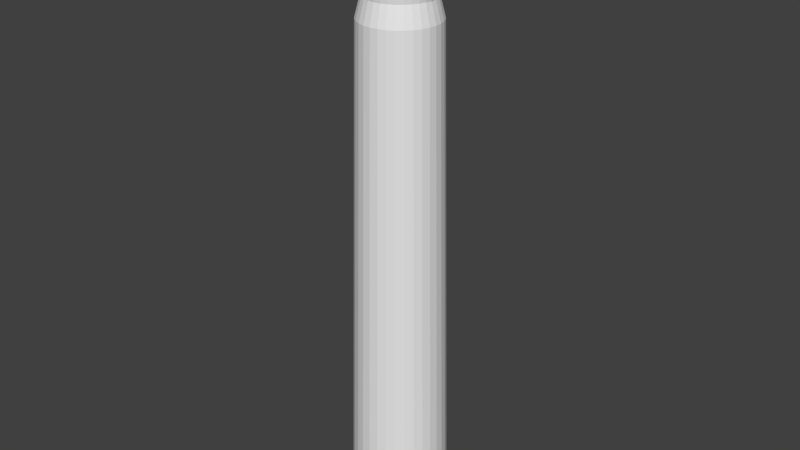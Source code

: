 # Source: office_marker_uv.blend  (saved by Blender 2.79.0; exported with 4.5.12 LTS)
import bpy
from mathutils import Matrix  # noqa: F401  (used for matrix-valued properties, if any)

bpy.ops.wm.read_factory_settings(use_empty=True)
scene = bpy.context.scene
scene.name = 'Scene'

# ---- collections
col_collection_5 = bpy.data.collections.new('Collection 5'); scene.collection.children.link(col_collection_5)

# ---- materials (node trees are filled in below, after node groups)
mat_material_004 = bpy.data.materials.new('Material.004')
mat_material_004.alpha_threshold = 0.0
mat_material_004.use_transparent_shadow = False
mat_material_004.roughness = 0.5

# ---- material node trees

# ---- world
world_world = bpy.data.worlds.new('World'); scene.world = world_world
world_world.color = (0.05088, 0.05088, 0.05088)
world_world.use_sun_shadow = False
world_world.sun_shadow_jitter_overblur = 0.0
world_world.cycles.sampling_method = 'MANUAL'

# ---- meshes
me_cylinder_002 = bpy.data.meshes.new('Cylinder.002')
me_cylinder_002.from_pydata([(0.0, 1.0, -1.2), (2.433e-08, 0.7951, 1.0), (0.1951, 0.9808, -1.2), (0.1551, 0.7799, 1.0), (0.3827, 0.9239, -1.2), (0.3043, 0.7346, 1.0), (0.5556, 0.8315, -1.2), (0.4418, 0.6611, 1.0), (0.7071, 0.7071, -1.2), (0.5622, 0.5622, 1.0), (0.8315, 0.5556, -1.2), (0.6611, 0.4417, 1.0), (0.9239, 0.3827, -1.2), (0.7346, 0.3043, 1.0), (0.9808, 0.1951, -1.2), (0.7799, 0.1551, 1.0), (1.0, 7.55e-08, -1.2), (0.7951, 1.184e-07, 1.0), (0.9808, -0.1951, -1.2), (0.7799, -0.1551, 1.0), (0.9239, -0.3827, -1.2), (0.7346, -0.3043, 1.0), (0.8315, -0.5556, -1.2), (0.6611, -0.4417, 1.0), (0.7071, -0.7071, -1.2), (0.5622, -0.5622, 1.0), (0.5556, -0.8315, -1.2), (0.4417, -0.6611, 1.0), (0.3827, -0.9239, -1.2), (0.3043, -0.7346, 1.0), (0.1951, -0.9808, -1.2), (0.1551, -0.7799, 1.0), (-3.258e-07, -1.0, -1.2), (-2.348e-07, -0.7951, 1.0), (-0.1951, -0.9808, -1.2), (-0.1551, -0.7799, 1.0), (-0.3827, -0.9239, -1.2), (-0.3043, -0.7346, 1.0), (-0.5556, -0.8315, -1.2), (-0.4418, -0.6611, 1.0), (-0.7071, -0.7071, -1.2), (-0.5622, -0.5622, 1.0), (-0.8315, -0.5556, -1.2), (-0.6611, -0.4417, 1.0), (-0.9239, -0.3827, -1.2), (-0.7346, -0.3043, 1.0), (-0.9808, -0.1951, -1.2), (-0.7799, -0.1551, 1.0), (-1.0, 9.656e-07, -1.2), (-0.7951, 8.262e-07, 1.0), (-0.9808, 0.1951, -1.2), (-0.7799, 0.1551, 1.0), (-0.9239, 0.3827, -1.2), (-0.7346, 0.3043, 1.0), (-0.8315, 0.5556, -1.2), (-0.6611, 0.4418, 1.0), (-0.7071, 0.7071, -1.2), (-0.5622, 0.5622, 1.0), (-0.5556, 0.8315, -1.2), (-0.4417, 0.6611, 1.0), (-0.3827, 0.9239, -1.2), (-0.3043, 0.7346, 1.0), (-0.1951, 0.9808, -1.2), (-0.1551, 0.7799, 1.0), (0.144, 0.7242, 1.047), (-8.255e-08, 0.7384, 1.047), (0.2826, 0.6822, 1.047), (0.4102, 0.6139, 1.047), (0.5221, 0.5221, 1.047), (0.6139, 0.4102, 1.047), (0.6822, 0.2826, 1.047), (0.7242, 0.144, 1.047), (0.7384, 1.314e-07, 1.047), (0.7242, -0.144, 1.047), (0.6822, -0.2826, 1.047), (0.6139, -0.4102, 1.047), (0.5221, -0.5221, 1.047), (0.4102, -0.6139, 1.047), (0.2826, -0.6822, 1.047), (0.144, -0.7242, 1.047), (-3.231e-07, -0.7384, 1.047), (-0.144, -0.7242, 1.047), (-0.2826, -0.6822, 1.047), (-0.4102, -0.6139, 1.047), (-0.5221, -0.5221, 1.047), (-0.6139, -0.4102, 1.047), (-0.6822, -0.2826, 1.047), (-0.7242, -0.144, 1.047), (-0.7384, 7.886e-07, 1.047), (-0.7242, 0.144, 1.047), (-0.6822, 0.2826, 1.047), (-0.6139, 0.4102, 1.047), (-0.5221, 0.5221, 1.047), (-0.4102, 0.6139, 1.047), (-0.2826, 0.6822, 1.047), (-0.144, 0.7242, 1.047), (0.1345, 0.6761, 1.084), (-1.179e-07, 0.6893, 1.084), (0.2638, 0.6368, 1.084), (0.383, 0.5731, 1.084), (0.4874, 0.4874, 1.084), (0.5731, 0.383, 1.084), (0.6368, 0.2638, 1.084), (0.6761, 0.1345, 1.084), (0.6893, 1.418e-07, 1.084), (0.6761, -0.1345, 1.087), (0.6368, -0.2638, 1.087), (0.5731, -0.383, 1.087), (0.4874, -0.4874, 1.087), (0.383, -0.5731, 1.087), (0.2638, -0.6368, 1.087), (0.1345, -0.6761, 1.087), (-3.425e-07, -0.6893, 1.087), (-0.1345, -0.6761, 1.087), (-0.2638, -0.6368, 1.087), (-0.383, -0.5731, 1.087), (-0.4874, -0.4874, 1.087), (-0.5731, -0.383, 1.087), (-0.6368, -0.2638, 1.087), (-0.6761, -0.1345, 1.087), (-0.6893, 7.554e-07, 1.084), (-0.6761, 0.1345, 1.084), (-0.6368, 0.2638, 1.084), (-0.5731, 0.383, 1.084), (-0.4874, 0.4874, 1.084), (-0.383, 0.5731, 1.084), (-0.2638, 0.6368, 1.084), (-0.1345, 0.6761, 1.084), (0.1604, 0.8062, 1.353), (5.937e-08, 0.822, 1.353), (0.3146, 0.7595, 1.353), (0.4567, 0.6835, 1.353), (0.5813, 0.5813, 1.353), (0.6835, 0.4567, 1.353), (0.7595, 0.3146, 1.353), (0.8062, 0.1604, 1.353), (0.822, 1.082e-07, 1.353), (0.8062, -0.1604, 1.356), (0.7595, -0.3146, 1.356), (0.6835, -0.4567, 1.356), (0.5813, -0.5813, 1.356), (0.4567, -0.6835, 1.356), (0.3146, -0.7595, 1.356), (0.1604, -0.8062, 1.356), (-2.085e-07, -0.822, 1.356), (-0.1604, -0.8062, 1.356), (-0.3146, -0.7595, 1.356), (-0.4567, -0.6835, 1.356), (-0.5813, -0.5813, 1.356), (-0.6835, -0.4567, 1.356), (-0.7595, -0.3146, 1.356), (-0.8062, -0.1604, 1.356), (-0.822, 8.399e-07, 1.353), (-0.8062, 0.1604, 1.353), (-0.7595, 0.3146, 1.353), (-0.6835, 0.4567, 1.353), (-0.5813, 0.5813, 1.353), (-0.4567, 0.6835, 1.353), (-0.3146, 0.7595, 1.353), (-0.1604, 0.8062, 1.353), (0.1604, 0.8062, 1.415), (5.937e-08, 0.822, 1.415), (0.3146, 0.7595, 1.418), (0.4567, 0.6835, 1.418), (0.5813, 0.5813, 1.418), (0.6835, 0.4567, 1.418), (0.7595, 0.3146, 1.418), (0.8062, 0.1604, 1.418), (0.822, 1.082e-07, 1.418), (0.8062, -0.1604, 1.418), (0.7595, -0.3146, 1.418), (0.6835, -0.4567, 1.418), (0.5813, -0.5813, 1.418), (0.4567, -0.6835, 1.418), (0.3146, -0.7595, 1.418), (0.1604, -0.8062, 1.418), (-2.085e-07, -0.822, 1.418), (-0.1604, -0.8062, 1.418), (-0.3146, -0.7595, 1.418), (-0.4567, -0.6835, 1.418), (-0.5813, -0.5813, 1.418), (-0.6835, -0.4567, 1.418), (-0.7595, -0.3146, 1.418), (-0.8062, -0.1604, 1.418), (-0.822, 8.399e-07, 1.418), (-0.8062, 0.1604, 1.418), (-0.7595, 0.3146, 1.418), (-0.6835, 0.4567, 1.418), (-0.5813, 0.5813, 1.418), (-0.4567, 0.6835, 1.418), (-0.3146, 0.7595, 1.418), (-0.1604, 0.8062, 1.415), (0.1429, 0.7183, 1.415), (6.402e-08, 0.7323, 1.415), (0.2803, 0.6766, 1.418), (0.4069, 0.6089, 1.418), (0.5178, 0.5178, 1.418), (0.6089, 0.4069, 1.418), (0.6766, 0.2803, 1.418), (0.7183, 0.1429, 1.418), (0.7323, 1.325e-07, 1.418), (0.7183, -0.1429, 1.418), (0.6766, -0.2803, 1.418), (0.6089, -0.4069, 1.418), (0.5178, -0.5178, 1.418), (0.4069, -0.6089, 1.418), (0.2803, -0.6766, 1.418), (0.1429, -0.7183, 1.418), (-1.746e-07, -0.7323, 1.418), (-0.1429, -0.7183, 1.418), (-0.2803, -0.6766, 1.418), (-0.4069, -0.6089, 1.418), (-0.5178, -0.5178, 1.418), (-0.6089, -0.4069, 1.418), (-0.6766, -0.2803, 1.418), (-0.7183, -0.1429, 1.418), (-0.7323, 7.844e-07, 1.418), (-0.7183, 0.1429, 1.418), (-0.6766, 0.2803, 1.418), (-0.6089, 0.4069, 1.418), (-0.5178, 0.5178, 1.418), (-0.4069, 0.6089, 1.418), (-0.2803, 0.6766, 1.418), (-0.1429, 0.7183, 1.415), (0.05321, 0.2675, 1.415), (6.826e-08, 0.2727, 1.415), (0.1044, 0.252, 1.418), (0.1515, 0.2268, 1.418), (0.1928, 0.1928, 1.418), (0.2268, 0.1515, 1.418), (0.252, 0.1044, 1.418), (0.2675, 0.05321, 1.418), (0.2727, 2.387e-07, 1.418), (0.2675, -0.05321, 1.418), (0.252, -0.1044, 1.418), (0.2268, -0.1515, 1.418), (0.1928, -0.1928, 1.418), (0.1515, -0.2268, 1.418), (0.1044, -0.252, 1.418), (0.05321, -0.2675, 1.418), (-2.06e-08, -0.2727, 1.418), (-0.05321, -0.2675, 1.418), (-0.1044, -0.252, 1.418), (-0.1515, -0.2268, 1.418), (-0.1928, -0.1928, 1.418), (-0.2268, -0.1515, 1.418), (-0.252, -0.1044, 1.418), (-0.2675, -0.05321, 1.418), (-0.2727, 4.815e-07, 1.418), (-0.2675, 0.05321, 1.418), (-0.252, 0.1044, 1.418), (-0.2268, 0.1515, 1.418), (-0.1928, 0.1928, 1.418), (-0.1515, 0.2268, 1.418), (-0.1044, 0.252, 1.418), (-0.05321, 0.2675, 1.415), (0.05321, 0.2675, 1.424), (1.055e-07, 0.2727, 1.424), (0.1044, 0.252, 1.424), (0.1515, 0.2268, 1.424), (0.1928, 0.1928, 1.424), (0.2268, 0.1515, 1.424), (0.252, 0.1044, 1.424), (0.2675, 0.05321, 1.424), (0.2727, 2.387e-07, 1.424), (0.2675, -0.05321, 1.427), (0.252, -0.1044, 1.427), (0.2268, -0.1515, 1.427), (0.1928, -0.1928, 1.427), (0.1515, -0.2268, 1.427), (0.1044, -0.252, 1.427), (0.05321, -0.2675, 1.427), (1.665e-08, -0.2727, 1.427), (-0.05321, -0.2675, 1.427), (-0.1044, -0.252, 1.427), (-0.1515, -0.2268, 1.427), (-0.1928, -0.1928, 1.427), (-0.2268, -0.1515, 1.427), (-0.252, -0.1044, 1.427), (-0.2675, -0.05321, 1.424), (-0.2727, 4.815e-07, 1.424), (-0.2675, 0.05321, 1.424), (-0.252, 0.1044, 1.424), (-0.2268, 0.1515, 1.424), (-0.1928, 0.1928, 1.424), (-0.1515, 0.2268, 1.424), (-0.1044, 0.252, 1.424), (-0.05321, 0.2675, 1.424), (0.05321, 0.2675, 1.485), (-1.553e-07, 0.2727, 1.485), (0.1044, 0.252, 1.485), (0.1515, 0.2268, 1.485), (0.1928, 0.1928, 1.485), (0.2268, 0.1515, 1.485), (0.252, 0.1044, 1.485), (0.2675, 0.05321, 1.485), (0.2727, 2.387e-07, 1.485), (0.2675, -0.05321, 1.485), (0.252, -0.1044, 1.485), (0.2268, -0.1515, 1.485), (0.1928, -0.1928, 1.485), (0.1515, -0.2268, 1.485), (0.1044, -0.252, 1.485), (0.05321, -0.2675, 1.485), (-2.441e-07, -0.2727, 1.485), (-0.05321, -0.2675, 1.485), (-0.1044, -0.252, 1.485), (-0.1515, -0.2268, 1.485), (-0.1928, -0.1928, 1.485), (-0.2268, -0.1515, 1.485), (-0.252, -0.1044, 1.485), (-0.2675, -0.05321, 1.485), (-0.2727, 4.815e-07, 1.485), (-0.2675, 0.05321, 1.485), (-0.252, 0.1044, 1.485), (-0.2268, 0.1515, 1.485), (-0.1928, 0.1928, 1.485), (-0.1515, 0.2268, 1.485), (-0.1044, 0.252, 1.485), (-0.05321, 0.2675, 1.485), (0.144, -0.7242, 1.047), (-3.231e-07, -0.7384, 1.047)], [], [(0, 1, 3, 2), (2, 3, 5, 4), (4, 5, 7, 6), (6, 7, 9, 8), (8, 9, 11, 10), (10, 11, 13, 12), (12, 13, 15, 14), (14, 15, 17, 16), (16, 17, 19, 18), (18, 19, 21, 20), (20, 21, 23, 22), (22, 23, 25, 24), (24, 25, 27, 26), (26, 27, 29, 28), (28, 29, 31, 30), (30, 31, 33, 32), (32, 33, 35, 34), (34, 35, 37, 36), (36, 37, 39, 38), (38, 39, 41, 40), (40, 41, 43, 42), (42, 43, 45, 44), (44, 45, 47, 46), (46, 47, 49, 48), (48, 49, 51, 50), (50, 51, 53, 52), (52, 53, 55, 54), (54, 55, 57, 56), (56, 57, 59, 58), (58, 59, 61, 60), (1, 63, 95, 65), (60, 61, 63, 62), (62, 63, 1, 0), (0, 2, 4, 6, 8, 10, 12, 14, 16, 18, 20, 22, 24, 26, 28, 30, 32, 34, 36, 38, 40, 42, 44, 46, 48, 50, 52, 54, 56, 58, 60, 62), (91, 90, 122, 123), (21, 19, 73, 74), (39, 37, 82, 83), (57, 55, 91, 92), (13, 11, 69, 70), (31, 29, 78, 320), (49, 47, 87, 88), (5, 3, 64, 66), (23, 21, 74, 75), (41, 39, 83, 84), (59, 57, 92, 93), (15, 13, 70, 71), (33, 31, 320, 321), (51, 49, 88, 89), (7, 5, 66, 67), (25, 23, 75, 76), (43, 41, 84, 85), (61, 59, 93, 94), (17, 15, 71, 72), (35, 33, 321, 81), (53, 51, 89, 90), (9, 7, 67, 68), (27, 25, 76, 77), (45, 43, 85, 86), (63, 61, 94, 95), (19, 17, 72, 73), (37, 35, 81, 82), (55, 53, 90, 91), (11, 9, 68, 69), (29, 27, 77, 78), (47, 45, 86, 87), (3, 1, 65, 64), (99, 98, 130, 131), (78, 77, 109, 110), (64, 65, 97, 96), (92, 91, 123, 124), (79, 78, 110, 111), (66, 64, 96, 98), (93, 92, 124, 125), (80, 79, 111, 112), (67, 66, 98, 99), (94, 93, 125, 126), (81, 80, 112, 113), (68, 67, 99, 100), (95, 94, 126, 127), (82, 81, 113, 114), (69, 68, 100, 101), (65, 95, 127, 97), (83, 82, 114, 115), (70, 69, 101, 102), (84, 83, 115, 116), (71, 70, 102, 103), (85, 84, 116, 117), (72, 71, 103, 104), (86, 85, 117, 118), (73, 72, 104, 105), (87, 86, 118, 119), (74, 73, 105, 106), (88, 87, 119, 120), (75, 74, 106, 107), (89, 88, 120, 121), (76, 75, 107, 108), (90, 89, 121, 122), (77, 76, 108, 109), (134, 133, 165, 166), (126, 125, 157, 158), (113, 112, 144, 145), (100, 99, 131, 132), (127, 126, 158, 159), (114, 113, 145, 146), (101, 100, 132, 133), (97, 127, 159, 129), (115, 114, 146, 147), (102, 101, 133, 134), (116, 115, 147, 148), (103, 102, 134, 135), (117, 116, 148, 149), (104, 103, 135, 136), (118, 117, 149, 150), (105, 104, 136, 137), (119, 118, 150, 151), (106, 105, 137, 138), (120, 119, 151, 152), (107, 106, 138, 139), (121, 120, 152, 153), (108, 107, 139, 140), (122, 121, 153, 154), (109, 108, 140, 141), (123, 122, 154, 155), (110, 109, 141, 142), (96, 97, 129, 128), (124, 123, 155, 156), (111, 110, 142, 143), (98, 96, 128, 130), (125, 124, 156, 157), (112, 111, 143, 144), (169, 168, 200, 201), (148, 147, 179, 180), (135, 134, 166, 167), (149, 148, 180, 181), (136, 135, 167, 168), (150, 149, 181, 182), (137, 136, 168, 169), (151, 150, 182, 183), (138, 137, 169, 170), (152, 151, 183, 184), (139, 138, 170, 171), (153, 152, 184, 185), (140, 139, 171, 172), (154, 153, 185, 186), (141, 140, 172, 173), (155, 154, 186, 187), (142, 141, 173, 174), (128, 129, 161, 160), (156, 155, 187, 188), (143, 142, 174, 175), (130, 128, 160, 162), (157, 156, 188, 189), (144, 143, 175, 176), (131, 130, 162, 163), (158, 157, 189, 190), (145, 144, 176, 177), (132, 131, 163, 164), (159, 158, 190, 191), (146, 145, 177, 178), (133, 132, 164, 165), (129, 159, 191, 161), (147, 146, 178, 179), (204, 203, 235, 236), (183, 182, 214, 215), (170, 169, 201, 202), (184, 183, 215, 216), (171, 170, 202, 203), (185, 184, 216, 217), (172, 171, 203, 204), (186, 185, 217, 218), (173, 172, 204, 205), (187, 186, 218, 219), (174, 173, 205, 206), (160, 161, 193, 192), (188, 187, 219, 220), (175, 174, 206, 207), (162, 160, 192, 194), (189, 188, 220, 221), (176, 175, 207, 208), (163, 162, 194, 195), (190, 189, 221, 222), (177, 176, 208, 209), (164, 163, 195, 196), (191, 190, 222, 223), (178, 177, 209, 210), (165, 164, 196, 197), (161, 191, 223, 193), (179, 178, 210, 211), (166, 165, 197, 198), (180, 179, 211, 212), (167, 166, 198, 199), (181, 180, 212, 213), (168, 167, 199, 200), (182, 181, 213, 214), (239, 238, 270, 271), (218, 217, 249, 250), (205, 204, 236, 237), (219, 218, 250, 251), (206, 205, 237, 238), (192, 193, 225, 224), (220, 219, 251, 252), (207, 206, 238, 239), (194, 192, 224, 226), (221, 220, 252, 253), (208, 207, 239, 240), (195, 194, 226, 227), (222, 221, 253, 254), (209, 208, 240, 241), (196, 195, 227, 228), (223, 222, 254, 255), (210, 209, 241, 242), (197, 196, 228, 229), (193, 223, 255, 225), (211, 210, 242, 243), (198, 197, 229, 230), (212, 211, 243, 244), (199, 198, 230, 231), (213, 212, 244, 245), (200, 199, 231, 232), (214, 213, 245, 246), (201, 200, 232, 233), (215, 214, 246, 247), (202, 201, 233, 234), (216, 215, 247, 248), (203, 202, 234, 235), (217, 216, 248, 249), (274, 273, 305, 306), (226, 224, 256, 258), (253, 252, 284, 285), (240, 239, 271, 272), (227, 226, 258, 259), (254, 253, 285, 286), (241, 240, 272, 273), (228, 227, 259, 260), (255, 254, 286, 287), (242, 241, 273, 274), (229, 228, 260, 261), (225, 255, 287, 257), (243, 242, 274, 275), (230, 229, 261, 262), (244, 243, 275, 276), (231, 230, 262, 263), (245, 244, 276, 277), (232, 231, 263, 264), (246, 245, 277, 278), (233, 232, 264, 265), (247, 246, 278, 279), (234, 233, 265, 266), (248, 247, 279, 280), (235, 234, 266, 267), (249, 248, 280, 281), (236, 235, 267, 268), (250, 249, 281, 282), (237, 236, 268, 269), (251, 250, 282, 283), (238, 237, 269, 270), (224, 225, 257, 256), (252, 251, 283, 284), (288, 289, 319, 318, 317, 316, 315, 314, 313, 312, 311, 310, 309, 308, 307, 306, 305, 304, 303, 302, 301, 300, 299, 298, 297, 296, 295, 294, 293, 292, 291, 290), (261, 260, 292, 293), (257, 287, 319, 289), (275, 274, 306, 307), (262, 261, 293, 294), (276, 275, 307, 308), (263, 262, 294, 295), (277, 276, 308, 309), (264, 263, 295, 296), (278, 277, 309, 310), (265, 264, 296, 297), (279, 278, 310, 311), (266, 265, 297, 298), (280, 279, 311, 312), (267, 266, 298, 299), (281, 280, 312, 313), (268, 267, 299, 300), (282, 281, 313, 314), (269, 268, 300, 301), (283, 282, 314, 315), (270, 269, 301, 302), (256, 257, 289, 288), (284, 283, 315, 316), (271, 270, 302, 303), (258, 256, 288, 290), (285, 284, 316, 317), (272, 271, 303, 304), (259, 258, 290, 291), (286, 285, 317, 318), (273, 272, 304, 305), (260, 259, 291, 292), (287, 286, 318, 319)])
_uv = me_cylinder_002.uv_layers.new(name='UVMap')
_uv.uv.foreach_set('vector', [0.414, 0.1023, 0.03473, 0.1023, 0.03473, 0.07259, 0.414, 0.07259, 0.414, 0.07259, 0.03473, 0.07259, 0.03473, 0.04326, 0.414, 0.04326, 0.414, 0.04326, 0.03473, 0.04326, 0.03473, 0.01453, 0.414, 0.01453, 0.414, 0.988, 0.03473, 0.988, 0.03473, 0.9604, 0.414, 0.9604, 0.414, 0.9604, 0.03473, 0.9604, 0.03473, 0.9316, 0.414, 0.9316, 0.414, 0.9316, 0.03473, 0.9316, 0.03473, 0.9023, 0.414, 0.9023, 0.414, 0.9023, 0.03473, 0.9023, 0.03473, 0.8726, 0.414, 0.8726, 0.414, 0.8726, 0.03473, 0.8726, 0.03473, 0.8425, 0.414, 0.8425, 0.414, 0.8425, 0.03473, 0.8425, 0.03473, 0.8123, 0.414, 0.8123, 0.414, 0.8123, 0.03473, 0.8123, 0.03473, 0.7819, 0.414, 0.7819, 0.414, 0.7819, 0.03473, 0.7819, 0.03473, 0.7513, 0.414, 0.7513, 0.414, 0.7513, 0.03473, 0.7513, 0.03473, 0.7204, 0.414, 0.7204, 0.414, 0.7204, 0.03473, 0.7204, 0.03473, 0.6894, 0.414, 0.6894, 0.414, 0.6894, 0.03473, 0.6894, 0.03473, 0.6585, 0.414, 0.6585, 0.414, 0.6585, 0.03473, 0.6585, 0.03473, 0.6275, 0.414, 0.6275, 0.414, 0.6275, 0.03473, 0.6275, 0.03473, 0.5964, 0.414, 0.5964, 0.414, 0.5964, 0.03473, 0.5964, 0.03473, 0.5651, 0.414, 0.5651, 0.414, 0.5651, 0.03473, 0.5651, 0.03473, 0.5339, 0.414, 0.5339, 0.414, 0.5339, 0.03473, 0.5339, 0.03473, 0.5028, 0.414, 0.5028, 0.414, 0.5028, 0.03473, 0.5028, 0.03473, 0.4717, 0.414, 0.4717, 0.414, 0.4717, 0.03473, 0.4717, 0.03473, 0.4407, 0.414, 0.4407, 0.414, 0.4407, 0.03473, 0.4407, 0.03473, 0.4097, 0.414, 0.4097, 0.414, 0.4097, 0.03473, 0.4097, 0.03473, 0.3786, 0.414, 0.3786, 0.414, 0.3786, 0.03473, 0.3786, 0.03473, 0.3475, 0.414, 0.3475, 0.414, 0.3475, 0.03473, 0.3475, 0.03473, 0.3165, 0.414, 0.3165, 0.414, 0.3165, 0.03473, 0.3165, 0.03473, 0.2855, 0.414, 0.2855, 0.414, 0.2855, 0.03473, 0.2855, 0.03473, 0.2547, 0.414, 0.2547, 0.414, 0.2547, 0.03473, 0.2547, 0.03473, 0.2239, 0.414, 0.2239, 0.414, 0.2239, 0.03473, 0.2239, 0.03473, 0.1932, 0.414, 0.1932, 0.414, 0.1932, 0.03473, 0.1932, 0.03473, 0.1627, 0.414, 0.1627, 0.03473, 0.1023, 0.03473, 0.1324, 0.02214, 0.1324, 0.02214, 0.1023, 0.414, 0.1627, 0.03473, 0.1627, 0.03473, 0.1324, 0.414, 0.1324, 0.414, 0.1324, 0.03473, 0.1324, 0.03473, 0.1023, 0.414, 0.1023, 0.5618, 0.01969, 0.5897, 0.01969, 0.6172, 0.02515, 0.643, 0.03585, 0.6663, 0.0514, 0.6861, 0.07118, 0.7016, 0.09445, 0.7123, 0.1203, 0.7178, 0.1477, 0.7178, 0.1757, 0.7123, 0.2032, 0.7016, 0.229, 0.6861, 0.2523, 0.6663, 0.2721, 0.643, 0.2876, 0.6172, 0.2983, 0.5897, 0.3038, 0.5618, 0.3038, 0.5343, 0.2983, 0.5085, 0.2876, 0.4852, 0.2721, 0.4654, 0.2523, 0.4499, 0.229, 0.4392, 0.2032, 0.4337, 0.1757, 0.4337, 0.1477, 0.4392, 0.1203, 0.4499, 0.09445, 0.4654, 0.07118, 0.4852, 0.0514, 0.5085, 0.03585, 0.5343, 0.02515, 0.02214, 0.2547, 0.02214, 0.2855, 0.01126, 0.2855, 0.01126, 0.2547, 0.03473, 0.7819, 0.03473, 0.8123, 0.02214, 0.8123, 0.02214, 0.7819, 0.03473, 0.5028, 0.03473, 0.5339, 0.02214, 0.5339, 0.02214, 0.5028, 0.03473, 0.2239, 0.03473, 0.2547, 0.02214, 0.2547, 0.02214, 0.2239, 0.03473, 0.9023, 0.03473, 0.9316, 0.02214, 0.9316, 0.02214, 0.9023, 0.03473, 0.6275, 0.03473, 0.6585, 0.02223, 0.6585, 0.02223, 0.6275, 0.03473, 0.3475, 0.03473, 0.3786, 0.02214, 0.3786, 0.02214, 0.3475, 0.03473, 0.04326, 0.03473, 0.07259, 0.02214, 0.07259, 0.02214, 0.04326, 0.03473, 0.7513, 0.03473, 0.7819, 0.02214, 0.7819, 0.02214, 0.7513, 0.03473, 0.4717, 0.03473, 0.5028, 0.02214, 0.5028, 0.02214, 0.4717, 0.03473, 0.1932, 0.03473, 0.2239, 0.02214, 0.2239, 0.02214, 0.1932, 0.03473, 0.8726, 0.03473, 0.9023, 0.02214, 0.9023, 0.02214, 0.8726, 0.03473, 0.5964, 0.03473, 0.6275, 0.02223, 0.6275, 0.02223, 0.5964, 0.03473, 0.3165, 0.03473, 0.3475, 0.02214, 0.3475, 0.02214, 0.3165, 0.03473, 0.01453, 0.03473, 0.04326, 0.02214, 0.04326, 0.02214, 0.01453, 0.03473, 0.7204, 0.03473, 0.7513, 0.02214, 0.7513, 0.02214, 0.7204, 0.03473, 0.4407, 0.03473, 0.4717, 0.02214, 0.4717, 0.02214, 0.4407, 0.03473, 0.1627, 0.03473, 0.1932, 0.02214, 0.1932, 0.02214, 0.1627, 0.03473, 0.8425, 0.03473, 0.8726, 0.02214, 0.8726, 0.02214, 0.8425, 0.03473, 0.5651, 0.03473, 0.5964, 0.02223, 0.5964, 0.02223, 0.5651, 0.03473, 0.2855, 0.03473, 0.3165, 0.02214, 0.3165, 0.02214, 0.2855, 0.03473, 0.9604, 0.03473, 0.988, 0.02214, 0.988, 0.02214, 0.9604, 0.03473, 0.6894, 0.03473, 0.7204, 0.02214, 0.7204, 0.02214, 0.6894, 0.03473, 0.4097, 0.03473, 0.4407, 0.02214, 0.4407, 0.02214, 0.4097, 0.03473, 0.1324, 0.03473, 0.1627, 0.02214, 0.1627, 0.02214, 0.1324, 0.03473, 0.8123, 0.03473, 0.8425, 0.02214, 0.8425, 0.02214, 0.8123, 0.03473, 0.5339, 0.03473, 0.5651, 0.02223, 0.5651, 0.02214, 0.5339, 0.03473, 0.2547, 0.03473, 0.2855, 0.02214, 0.2855, 0.02214, 0.2547, 0.03473, 0.9316, 0.03473, 0.9604, 0.02214, 0.9604, 0.02214, 0.9316, 0.03473, 0.6585, 0.03473, 0.6894, 0.02214, 0.6894, 0.02223, 0.6585, 0.03473, 0.3786, 0.03473, 0.4097, 0.02214, 0.4097, 0.02214, 0.3786, 0.03473, 0.07259, 0.03473, 0.1023, 0.02214, 0.1023, 0.02214, 0.07259, 0.9484, 0.05536, 0.9484, 0.07038, 0.9009, 0.07038, 0.9009, 0.05536, 0.02223, 0.6585, 0.02214, 0.6894, 0.01126, 0.6894, 0.01126, 0.6585, 0.02214, 0.07259, 0.02214, 0.1023, 0.01126, 0.1023, 0.01126, 0.07259, 0.02214, 0.2239, 0.02214, 0.2547, 0.01126, 0.2547, 0.01126, 0.2239, 0.02223, 0.6275, 0.02223, 0.6585, 0.01126, 0.6585, 0.01126, 0.6275, 0.02214, 0.04326, 0.02214, 0.07259, 0.01126, 0.07259, 0.01126, 0.04326, 0.02214, 0.1932, 0.02214, 0.2239, 0.01126, 0.2239, 0.01126, 0.1932, 0.02223, 0.5964, 0.02223, 0.6275, 0.01126, 0.6275, 0.01126, 0.5964, 0.02214, 0.01453, 0.02214, 0.04326, 0.01126, 0.04326, 0.01126, 0.01453, 0.02214, 0.1627, 0.02214, 0.1932, 0.01126, 0.1932, 0.01126, 0.1627, 0.02223, 0.5651, 0.02223, 0.5964, 0.01126, 0.5964, 0.01126, 0.5651, 0.02214, 0.9604, 0.02214, 0.988, 0.01126, 0.988, 0.01126, 0.9604, 0.02214, 0.1324, 0.02214, 0.1627, 0.01126, 0.1627, 0.01126, 0.1324, 0.02214, 0.5339, 0.02223, 0.5651, 0.01126, 0.5651, 0.01126, 0.5339, 0.02214, 0.9316, 0.02214, 0.9604, 0.01126, 0.9604, 0.01126, 0.9316, 0.02214, 0.1023, 0.02214, 0.1324, 0.01126, 0.1324, 0.01126, 0.1023, 0.02214, 0.5028, 0.02214, 0.5339, 0.01126, 0.5339, 0.01126, 0.5028, 0.02214, 0.9023, 0.02214, 0.9316, 0.01126, 0.9316, 0.01126, 0.9023, 0.02214, 0.4717, 0.02214, 0.5028, 0.01126, 0.5028, 0.01126, 0.4717, 0.02214, 0.8726, 0.02214, 0.9023, 0.01126, 0.9023, 0.01126, 0.8726, 0.02214, 0.4407, 0.02214, 0.4717, 0.01126, 0.4717, 0.01126, 0.4407, 0.02214, 0.8425, 0.02214, 0.8726, 0.01126, 0.8726, 0.01126, 0.8425, 0.02214, 0.4097, 0.02214, 0.4407, 0.01126, 0.4407, 0.01126, 0.4097, 0.02214, 0.8123, 0.02214, 0.8425, 0.01126, 0.8425, 0.01126, 0.8123, 0.02214, 0.3786, 0.02214, 0.4097, 0.01126, 0.4097, 0.01126, 0.3786, 0.02214, 0.7819, 0.02214, 0.8123, 0.01126, 0.8123, 0.01126, 0.7819, 0.02214, 0.3475, 0.02214, 0.3786, 0.01126, 0.3786, 0.01126, 0.3475, 0.02214, 0.7513, 0.02214, 0.7819, 0.01126, 0.7819, 0.01126, 0.7513, 0.02214, 0.3165, 0.02214, 0.3475, 0.01126, 0.3475, 0.01126, 0.3165, 0.02214, 0.7204, 0.02214, 0.7513, 0.01126, 0.7513, 0.01126, 0.7204, 0.02214, 0.2855, 0.02214, 0.3165, 0.01126, 0.3165, 0.01126, 0.2855, 0.02214, 0.6894, 0.02214, 0.7204, 0.01126, 0.7204, 0.01126, 0.6894, 0.9009, 0.8825, 0.9009, 0.9048, 0.8904, 0.9048, 0.8904, 0.8825, 0.9484, 0.1501, 0.9484, 0.1745, 0.9009, 0.1745, 0.9009, 0.1501, 0.9484, 0.5532, 0.9484, 0.5858, 0.9009, 0.5858, 0.9009, 0.5532, 0.9484, 0.9253, 0.9484, 0.9442, 0.9009, 0.9442, 0.9009, 0.9253, 0.9484, 0.1276, 0.9484, 0.1501, 0.9009, 0.1501, 0.9009, 0.1276, 0.9484, 0.5176, 0.9484, 0.5532, 0.9009, 0.5532, 0.9009, 0.5176, 0.9484, 0.9048, 0.9484, 0.9253, 0.9009, 0.9253, 0.9009, 0.9048, 0.9484, 0.1066, 0.9484, 0.1276, 0.9009, 0.1276, 0.9009, 0.1066, 0.9484, 0.4834, 0.9484, 0.5176, 0.9009, 0.5176, 0.9009, 0.4834, 0.9484, 0.8825, 0.9484, 0.9048, 0.9009, 0.9048, 0.9009, 0.8825, 0.9484, 0.4493, 0.9484, 0.4834, 0.9009, 0.4834, 0.9009, 0.4493, 0.9484, 0.8585, 0.9484, 0.8825, 0.9009, 0.8825, 0.9009, 0.8585, 0.9484, 0.4156, 0.9484, 0.4493, 0.9009, 0.4493, 0.9009, 0.4156, 0.9484, 0.8329, 0.9484, 0.8585, 0.9009, 0.8585, 0.9009, 0.8329, 0.9484, 0.3822, 0.9484, 0.4156, 0.9009, 0.4156, 0.9009, 0.3822, 0.9484, 0.8058, 0.9484, 0.8329, 0.9009, 0.8329, 0.9009, 0.8058, 0.9484, 0.3495, 0.9484, 0.3822, 0.9009, 0.3822, 0.9009, 0.3495, 0.9484, 0.7774, 0.9484, 0.8058, 0.9009, 0.8058, 0.9009, 0.7774, 0.9484, 0.3177, 0.9484, 0.3495, 0.9009, 0.3495, 0.9009, 0.3177, 0.9484, 0.7477, 0.9484, 0.7774, 0.9009, 0.7774, 0.9009, 0.7477, 0.9484, 0.2867, 0.9484, 0.3177, 0.9009, 0.3177, 0.9009, 0.2867, 0.9484, 0.717, 0.9484, 0.7477, 0.9009, 0.7477, 0.9009, 0.717, 0.9484, 0.2567, 0.9484, 0.2867, 0.9009, 0.2867, 0.9009, 0.2567, 0.9484, 0.6852, 0.9484, 0.717, 0.9009, 0.717, 0.9009, 0.6852, 0.9484, 0.2279, 0.9484, 0.2567, 0.9009, 0.2567, 0.9009, 0.2279, 0.9484, 0.6527, 0.9484, 0.6852, 0.9009, 0.6852, 0.9009, 0.6527, 0.9484, 0.08759, 0.9484, 0.1066, 0.9009, 0.1066, 0.9009, 0.08759, 0.9484, 0.2005, 0.9484, 0.2279, 0.9009, 0.2279, 0.9009, 0.2005, 0.9484, 0.6195, 0.9484, 0.6527, 0.9009, 0.6527, 0.9009, 0.6195, 0.9484, 0.07038, 0.9484, 0.08759, 0.9009, 0.08759, 0.9009, 0.07038, 0.9484, 0.1745, 0.9484, 0.2005, 0.9009, 0.2005, 0.9009, 0.1745, 0.9484, 0.5858, 0.9484, 0.6195, 0.9009, 0.6195, 0.9009, 0.5858, 0.816, 0.4354, 0.8301, 0.4696, 0.8104, 0.4756, 0.7978, 0.4452, 0.9009, 0.4493, 0.9009, 0.4834, 0.8904, 0.4834, 0.8904, 0.4493, 0.9009, 0.8585, 0.9009, 0.8825, 0.8904, 0.8825, 0.8904, 0.8585, 0.9009, 0.4156, 0.9009, 0.4493, 0.8904, 0.4493, 0.8904, 0.4156, 0.9009, 0.8329, 0.9009, 0.8585, 0.8904, 0.8585, 0.8904, 0.8329, 0.9009, 0.3822, 0.9009, 0.4156, 0.8904, 0.4156, 0.8904, 0.3822, 0.9009, 0.8058, 0.9009, 0.8329, 0.8904, 0.8329, 0.8904, 0.8058, 0.9009, 0.3495, 0.9009, 0.3822, 0.8904, 0.3822, 0.8904, 0.3495, 0.9009, 0.7774, 0.9009, 0.8058, 0.8904, 0.8058, 0.8904, 0.7774, 0.9009, 0.3177, 0.9009, 0.3495, 0.8904, 0.3495, 0.8904, 0.3177, 0.9009, 0.7477, 0.9009, 0.7774, 0.8904, 0.7774, 0.8904, 0.7477, 0.9009, 0.2867, 0.9009, 0.3177, 0.8904, 0.3177, 0.8904, 0.2867, 0.9009, 0.717, 0.9009, 0.7477, 0.8904, 0.7477, 0.8904, 0.717, 0.9009, 0.2567, 0.9009, 0.2867, 0.8904, 0.2867, 0.8904, 0.2567, 0.9009, 0.6852, 0.9009, 0.717, 0.8904, 0.717, 0.8904, 0.6852, 0.9009, 0.2279, 0.9009, 0.2567, 0.8904, 0.2567, 0.8904, 0.2279, 0.9009, 0.6527, 0.9009, 0.6852, 0.8904, 0.6852, 0.8904, 0.6527, 0.9009, 0.08759, 0.9009, 0.1066, 0.8904, 0.1066, 0.8904, 0.08759, 0.9009, 0.2005, 0.9009, 0.2279, 0.8904, 0.2279, 0.8904, 0.2005, 0.9009, 0.6195, 0.9009, 0.6527, 0.8904, 0.6527, 0.8904, 0.6195, 0.9009, 0.07038, 0.9009, 0.08759, 0.8904, 0.08759, 0.8904, 0.07038, 0.9009, 0.1745, 0.9009, 0.2005, 0.8904, 0.2005, 0.8904, 0.1745, 0.9009, 0.5858, 0.9009, 0.6195, 0.8904, 0.6195, 0.8904, 0.5858, 0.9009, 0.05536, 0.9009, 0.07038, 0.8904, 0.07038, 0.8904, 0.05536, 0.9009, 0.1501, 0.9009, 0.1745, 0.8904, 0.1745, 0.8904, 0.1501, 0.9009, 0.5532, 0.9009, 0.5858, 0.8904, 0.5858, 0.8904, 0.5532, 0.9009, 0.9253, 0.9009, 0.9442, 0.8904, 0.9442, 0.8904, 0.9253, 0.9009, 0.1276, 0.9009, 0.1501, 0.8904, 0.1501, 0.8904, 0.1276, 0.9009, 0.5176, 0.9009, 0.5532, 0.8904, 0.5532, 0.8904, 0.5176, 0.9009, 0.9048, 0.9009, 0.9253, 0.8904, 0.9253, 0.8904, 0.9048, 0.9009, 0.1066, 0.9009, 0.1276, 0.8904, 0.1276, 0.8904, 0.1066, 0.9009, 0.4834, 0.9009, 0.5176, 0.8904, 0.5176, 0.8904, 0.4834, 0.7287, 0.3761, 0.7562, 0.3944, 0.6892, 0.476, 0.679, 0.4692, 0.4615, 0.543, 0.4615, 0.506, 0.482, 0.508, 0.482, 0.5409, 0.7954, 0.4047, 0.816, 0.4354, 0.7978, 0.4452, 0.7795, 0.4177, 0.4688, 0.5793, 0.4615, 0.543, 0.482, 0.5409, 0.4885, 0.5733, 0.7692, 0.3785, 0.7954, 0.4047, 0.7795, 0.4177, 0.7562, 0.3944, 0.4829, 0.6135, 0.4688, 0.5793, 0.4885, 0.5733, 0.5011, 0.6038, 0.7385, 0.3579, 0.7692, 0.3785, 0.7562, 0.3944, 0.7287, 0.3761, 0.5035, 0.6442, 0.4829, 0.6135, 0.5011, 0.6038, 0.5194, 0.6312, 0.7043, 0.3438, 0.7385, 0.3579, 0.7287, 0.3761, 0.6983, 0.3635, 0.5297, 0.6704, 0.5035, 0.6442, 0.5194, 0.6312, 0.5427, 0.6545, 0.668, 0.3366, 0.7043, 0.3438, 0.6983, 0.3635, 0.6659, 0.3571, 0.7385, 0.691, 0.7043, 0.7052, 0.6983, 0.6855, 0.7288, 0.6728, 0.5604, 0.691, 0.5297, 0.6704, 0.5427, 0.6545, 0.5701, 0.6728, 0.6309, 0.3366, 0.668, 0.3366, 0.6659, 0.3571, 0.633, 0.3571, 0.7693, 0.6704, 0.7385, 0.691, 0.7288, 0.6728, 0.7562, 0.6545, 0.5946, 0.7052, 0.5604, 0.691, 0.5701, 0.6728, 0.6006, 0.6854, 0.5946, 0.3438, 0.6309, 0.3366, 0.633, 0.3571, 0.6006, 0.3635, 0.7954, 0.6442, 0.7693, 0.6704, 0.7562, 0.6545, 0.7795, 0.6312, 0.6309, 0.7124, 0.5946, 0.7052, 0.6006, 0.6854, 0.633, 0.6919, 0.5604, 0.3579, 0.5946, 0.3438, 0.6006, 0.3635, 0.5702, 0.3761, 0.816, 0.6135, 0.7954, 0.6442, 0.7795, 0.6312, 0.7978, 0.6038, 0.668, 0.7124, 0.6309, 0.7124, 0.633, 0.6919, 0.6659, 0.6919, 0.5297, 0.3785, 0.5604, 0.3579, 0.5702, 0.3761, 0.5427, 0.3944, 0.8302, 0.5793, 0.816, 0.6135, 0.7978, 0.6038, 0.8104, 0.5733, 0.7043, 0.7052, 0.668, 0.7124, 0.6659, 0.6919, 0.6983, 0.6855, 0.5035, 0.4047, 0.5297, 0.3785, 0.5427, 0.3944, 0.5194, 0.4177, 0.8374, 0.543, 0.8302, 0.5793, 0.8104, 0.5733, 0.8169, 0.5409, 0.4829, 0.4355, 0.5035, 0.4047, 0.5194, 0.4177, 0.5011, 0.4452, 0.8374, 0.5059, 0.8374, 0.543, 0.8169, 0.5409, 0.8169, 0.508, 0.4688, 0.4696, 0.4829, 0.4355, 0.5011, 0.4452, 0.4885, 0.4756, 0.8301, 0.4696, 0.8374, 0.5059, 0.8169, 0.508, 0.8104, 0.4756, 0.4615, 0.506, 0.4688, 0.4696, 0.4885, 0.4756, 0.482, 0.508, 0.6936, 0.7398, 0.7058, 0.7398, 0.7058, 0.7418, 0.6935, 0.7418, 0.5194, 0.6312, 0.5011, 0.6038, 0.5942, 0.554, 0.601, 0.5642, 0.6983, 0.3635, 0.7287, 0.3761, 0.679, 0.4692, 0.6676, 0.4645, 0.5427, 0.6545, 0.5194, 0.6312, 0.601, 0.5642, 0.6097, 0.5729, 0.6659, 0.3571, 0.6983, 0.3635, 0.6676, 0.4645, 0.6556, 0.4621, 0.7288, 0.6728, 0.6983, 0.6855, 0.6677, 0.5844, 0.679, 0.5797, 0.5701, 0.6728, 0.5427, 0.6545, 0.6097, 0.5729, 0.6199, 0.5797, 0.633, 0.3571, 0.6659, 0.3571, 0.6556, 0.4621, 0.6433, 0.4621, 0.7562, 0.6545, 0.7288, 0.6728, 0.679, 0.5797, 0.6892, 0.5729, 0.6006, 0.6854, 0.5701, 0.6728, 0.6199, 0.5797, 0.6313, 0.5844, 0.6006, 0.3635, 0.633, 0.3571, 0.6433, 0.4621, 0.6313, 0.4645, 0.7795, 0.6312, 0.7562, 0.6545, 0.6892, 0.5729, 0.6979, 0.5642, 0.633, 0.6919, 0.6006, 0.6854, 0.6313, 0.5844, 0.6433, 0.5868, 0.5702, 0.3761, 0.6006, 0.3635, 0.6313, 0.4645, 0.6199, 0.4692, 0.7978, 0.6038, 0.7795, 0.6312, 0.6979, 0.5642, 0.7047, 0.554, 0.6659, 0.6919, 0.633, 0.6919, 0.6433, 0.5868, 0.6556, 0.5868, 0.5427, 0.3944, 0.5702, 0.3761, 0.6199, 0.4692, 0.6097, 0.476, 0.8104, 0.5733, 0.7978, 0.6038, 0.7047, 0.554, 0.7094, 0.5427, 0.6983, 0.6855, 0.6659, 0.6919, 0.6556, 0.5868, 0.6677, 0.5844, 0.5194, 0.4177, 0.5427, 0.3944, 0.6097, 0.476, 0.601, 0.4847, 0.8169, 0.5409, 0.8104, 0.5733, 0.7094, 0.5427, 0.7118, 0.5306, 0.5011, 0.4452, 0.5194, 0.4177, 0.601, 0.4847, 0.5942, 0.4949, 0.8169, 0.508, 0.8169, 0.5409, 0.7118, 0.5306, 0.7118, 0.5183, 0.4885, 0.4756, 0.5011, 0.4452, 0.5942, 0.4949, 0.5895, 0.5063, 0.8104, 0.4756, 0.8169, 0.508, 0.7118, 0.5183, 0.7094, 0.5063, 0.482, 0.508, 0.4885, 0.4756, 0.5895, 0.5063, 0.5871, 0.5183, 0.7978, 0.4452, 0.8104, 0.4756, 0.7094, 0.5063, 0.7047, 0.4949, 0.482, 0.5409, 0.482, 0.508, 0.5871, 0.5183, 0.5871, 0.5306, 0.7795, 0.4177, 0.7978, 0.4452, 0.7047, 0.4949, 0.6979, 0.4847, 0.4885, 0.5733, 0.482, 0.5409, 0.5871, 0.5306, 0.5895, 0.5426, 0.7562, 0.3944, 0.7795, 0.4177, 0.6979, 0.4847, 0.6892, 0.476, 0.5011, 0.6038, 0.4885, 0.5733, 0.5895, 0.5426, 0.5942, 0.554, 0.6567, 0.7418, 0.669, 0.7418, 0.669, 0.7552, 0.6567, 0.7552, 0.4602, 0.7397, 0.4725, 0.7391, 0.4725, 0.7411, 0.4602, 0.741, 0.5216, 0.7397, 0.5339, 0.7397, 0.5339, 0.7411, 0.5216, 0.7411, 0.6813, 0.7398, 0.6936, 0.7398, 0.6935, 0.7418, 0.6813, 0.7418, 0.4479, 0.7397, 0.4602, 0.7397, 0.4602, 0.741, 0.4479, 0.741, 0.5093, 0.7397, 0.5216, 0.7397, 0.5216, 0.7411, 0.5093, 0.7411, 0.669, 0.7398, 0.6813, 0.7398, 0.6813, 0.7418, 0.669, 0.7418, 0.8286, 0.7399, 0.8409, 0.7399, 0.8409, 0.7412, 0.8286, 0.7412, 0.4971, 0.7391, 0.5093, 0.7397, 0.5093, 0.7411, 0.4971, 0.7411, 0.6567, 0.7398, 0.669, 0.7398, 0.669, 0.7418, 0.6567, 0.7418, 0.8164, 0.7399, 0.8286, 0.7399, 0.8286, 0.7412, 0.8164, 0.7412, 0.4848, 0.7391, 0.4971, 0.7391, 0.4971, 0.7411, 0.4848, 0.7411, 0.6444, 0.7398, 0.6567, 0.7398, 0.6567, 0.7418, 0.6444, 0.7418, 0.8041, 0.7399, 0.8164, 0.7399, 0.8164, 0.7412, 0.8041, 0.7412, 0.6321, 0.7398, 0.6444, 0.7398, 0.6444, 0.7418, 0.6321, 0.7418, 0.7918, 0.7399, 0.8041, 0.7399, 0.8041, 0.7412, 0.7918, 0.7412, 0.6199, 0.7398, 0.6321, 0.7398, 0.6321, 0.7418, 0.6199, 0.7418, 0.7795, 0.7399, 0.7918, 0.7399, 0.7918, 0.7412, 0.7795, 0.7412, 0.6076, 0.7398, 0.6199, 0.7398, 0.6199, 0.7418, 0.6076, 0.7418, 0.7672, 0.7398, 0.7795, 0.7399, 0.7795, 0.7412, 0.7672, 0.7418, 0.5953, 0.7398, 0.6076, 0.7398, 0.6076, 0.7418, 0.5953, 0.7411, 0.755, 0.7398, 0.7672, 0.7398, 0.7672, 0.7418, 0.755, 0.7418, 0.583, 0.7398, 0.5953, 0.7398, 0.5953, 0.7411, 0.583, 0.7411, 0.7427, 0.7398, 0.755, 0.7398, 0.755, 0.7418, 0.7427, 0.7418, 0.5707, 0.7398, 0.583, 0.7398, 0.583, 0.7411, 0.5707, 0.7411, 0.7304, 0.7398, 0.7427, 0.7398, 0.7427, 0.7418, 0.7304, 0.7418, 0.5585, 0.7397, 0.5707, 0.7398, 0.5707, 0.7411, 0.5585, 0.7411, 0.7181, 0.7398, 0.7304, 0.7398, 0.7304, 0.7418, 0.7181, 0.7418, 0.5462, 0.7397, 0.5585, 0.7397, 0.5585, 0.7411, 0.5462, 0.7411, 0.7058, 0.7398, 0.7181, 0.7398, 0.7181, 0.7418, 0.7058, 0.7418, 0.4725, 0.7391, 0.4848, 0.7391, 0.4848, 0.7411, 0.4725, 0.7411, 0.5339, 0.7397, 0.5462, 0.7397, 0.5462, 0.7411, 0.5339, 0.7411, 0.7121, 0.9359, 0.6993, 0.9487, 0.6842, 0.9588, 0.6675, 0.9657, 0.6497, 0.9692, 0.6316, 0.9692, 0.6139, 0.9657, 0.5971, 0.9588, 0.582, 0.9487, 0.5692, 0.9359, 0.5592, 0.9208, 0.5522, 0.9041, 0.5487, 0.8863, 0.5487, 0.8682, 0.5522, 0.8504, 0.5592, 0.8337, 0.5692, 0.8186, 0.582, 0.8058, 0.5971, 0.7957, 0.6139, 0.7888, 0.6316, 0.7853, 0.6497, 0.7853, 0.6675, 0.7888, 0.6842, 0.7957, 0.6993, 0.8058, 0.7121, 0.8186, 0.7222, 0.8337, 0.7291, 0.8504, 0.7326, 0.8682, 0.7326, 0.8863, 0.7291, 0.9041, 0.7222, 0.9208, 0.8164, 0.7412, 0.8286, 0.7412, 0.8286, 0.7553, 0.8163, 0.7553, 0.4848, 0.7411, 0.4971, 0.7411, 0.4971, 0.7551, 0.4848, 0.7551, 0.6444, 0.7418, 0.6567, 0.7418, 0.6567, 0.7552, 0.6444, 0.7552, 0.8041, 0.7412, 0.8164, 0.7412, 0.8163, 0.7553, 0.8041, 0.7553, 0.6321, 0.7418, 0.6444, 0.7418, 0.6444, 0.7552, 0.6321, 0.7552, 0.7918, 0.7412, 0.8041, 0.7412, 0.8041, 0.7553, 0.7918, 0.7553, 0.6199, 0.7418, 0.6321, 0.7418, 0.6321, 0.7552, 0.6199, 0.7552, 0.7795, 0.7412, 0.7918, 0.7412, 0.7918, 0.7553, 0.7795, 0.7552, 0.6076, 0.7418, 0.6199, 0.7418, 0.6199, 0.7552, 0.6076, 0.7552, 0.7672, 0.7418, 0.7795, 0.7412, 0.7795, 0.7552, 0.7672, 0.7552, 0.5953, 0.7411, 0.6076, 0.7418, 0.6076, 0.7552, 0.5953, 0.7552, 0.755, 0.7418, 0.7672, 0.7418, 0.7672, 0.7552, 0.7549, 0.7552, 0.583, 0.7411, 0.5953, 0.7411, 0.5953, 0.7552, 0.583, 0.7552, 0.7427, 0.7418, 0.755, 0.7418, 0.7549, 0.7552, 0.7427, 0.7552, 0.5707, 0.7411, 0.583, 0.7411, 0.583, 0.7552, 0.5707, 0.7551, 0.7304, 0.7418, 0.7427, 0.7418, 0.7427, 0.7552, 0.7304, 0.7552, 0.5585, 0.7411, 0.5707, 0.7411, 0.5707, 0.7551, 0.5585, 0.7551, 0.7181, 0.7418, 0.7304, 0.7418, 0.7304, 0.7552, 0.7181, 0.7552, 0.5462, 0.7411, 0.5585, 0.7411, 0.5585, 0.7551, 0.5462, 0.7551, 0.7058, 0.7418, 0.7181, 0.7418, 0.7181, 0.7552, 0.7058, 0.7552, 0.4725, 0.7411, 0.4848, 0.7411, 0.4848, 0.7551, 0.4725, 0.7551, 0.5339, 0.7411, 0.5462, 0.7411, 0.5462, 0.7551, 0.5339, 0.7551, 0.6935, 0.7418, 0.7058, 0.7418, 0.7058, 0.7552, 0.6935, 0.7552, 0.4602, 0.741, 0.4725, 0.7411, 0.4725, 0.7551, 0.4602, 0.7551, 0.5216, 0.7411, 0.5339, 0.7411, 0.5339, 0.7551, 0.5216, 0.7551, 0.6813, 0.7418, 0.6935, 0.7418, 0.6935, 0.7552, 0.6813, 0.7552, 0.4479, 0.741, 0.4602, 0.741, 0.4602, 0.7551, 0.4479, 0.7551, 0.5093, 0.7411, 0.5216, 0.7411, 0.5216, 0.7551, 0.5093, 0.7551, 0.669, 0.7418, 0.6813, 0.7418, 0.6813, 0.7552, 0.669, 0.7552, 0.8286, 0.7412, 0.8409, 0.7412, 0.8409, 0.7553, 0.8286, 0.7553, 0.4971, 0.7411, 0.5093, 0.7411, 0.5093, 0.7551, 0.4971, 0.7551])
me_cylinder_002.materials.append(mat_material_004)
me_cylinder_002.use_remesh_preserve_volume = False
me_cylinder_002.use_remesh_preserve_attributes = False
me_cylinder_002.use_mirror_vertex_groups = False
me_cylinder_002.update()

# ---- objects
ob_cylinder = bpy.data.objects.new('Cylinder', me_cylinder_002)

# ---- transforms, parenting, visibility, modifiers, constraints
ob_cylinder.location = (0.1928, -0.1319, 4.31)
ob_cylinder.scale = (0.4, 0.4, 1.88)
ob_cylinder.lineart.crease_threshold = 0.0

# ---- collection membership
col_collection_5.objects.link(ob_cylinder)

# ---- scene / render settings (as saved in the file)
scene.frame_start = 1; scene.frame_end = 250; scene.frame_set(9)
scene.render.engine = 'BLENDER_EEVEE_NEXT'
scene.render.resolution_percentage = 50
scene.render.dither_intensity = 0.0
scene.cycles.use_denoising = False
scene.cycles.samples = 128
scene.cycles.sampling_pattern = 'TABULATED_SOBOL'
scene.cycles.use_adaptive_sampling = False
scene.cycles.use_light_tree = False
scene.cycles.blur_glossy = 0.0
scene.cycles.sample_clamp_indirect = 0.0
scene.view_settings.view_transform = 'Standard'
bpy.context.view_layer.update()

# ---- added for rendering (the .blend has no active camera and no usable light): camera, sun
cam_auto = bpy.data.cameras.new('AutoCamera')
cam_auto.lens = 50.0
cam_auto.sensor_width = 36.0
cam_auto.clip_end = 1000.0
ob_auto_camera = bpy.data.objects.new('AutoCamera', cam_auto)
scene.collection.objects.link(ob_auto_camera)
ob_auto_camera.location = (4.97835, -5.87463, 8.40661)
ob_auto_camera.rotation_euler = (1.09748, -7.21219e-08, 0.694738)
scene.camera = ob_auto_camera
light_auto_sun = bpy.data.lights.new('AutoSun', 'SUN')
light_auto_sun.energy = 3.0
light_auto_sun.angle = 0.0523599
ob_auto_sun = bpy.data.objects.new('AutoSun', light_auto_sun)
scene.collection.objects.link(ob_auto_sun)
ob_auto_sun.rotation_euler = (0.872665, 0.174533, 0.523599)
bpy.context.view_layer.update()
